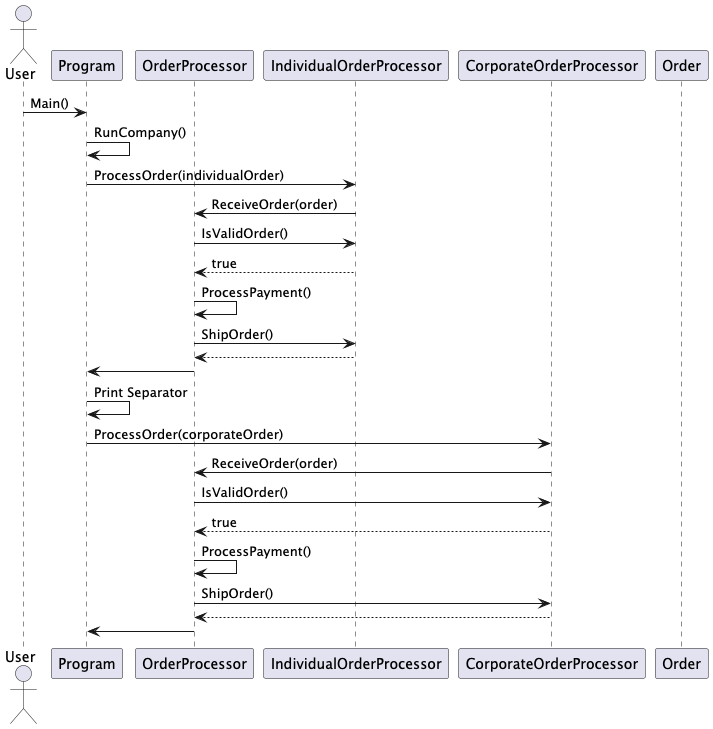

The diagram above was rendered by PlantUML. Its source (embedded in the PNG):
@startuml sequence_diagram_template_method
actor User
participant Program
participant "OrderProcessor" as Processor
participant "IndividualOrderProcessor" as IndividualProcessor
participant "CorporateOrderProcessor" as CorporateProcessor
participant Order

User -> Program: Main()
Program -> Program: RunCompany()
Program -> IndividualProcessor: ProcessOrder(individualOrder)
IndividualProcessor -> Processor: ReceiveOrder(order)
Processor -> IndividualProcessor: IsValidOrder()
IndividualProcessor --> Processor: true
Processor -> Processor: ProcessPayment()
Processor -> IndividualProcessor: ShipOrder()
IndividualProcessor --> Processor:
Processor -> Program:

Program -> Program: Print Separator
Program -> CorporateProcessor: ProcessOrder(corporateOrder)
CorporateProcessor -> Processor: ReceiveOrder(order)
Processor -> CorporateProcessor: IsValidOrder()
CorporateProcessor --> Processor: true
Processor -> Processor: ProcessPayment()
Processor -> CorporateProcessor: ShipOrder()
CorporateProcessor --> Processor:
Processor -> Program:
@enduml